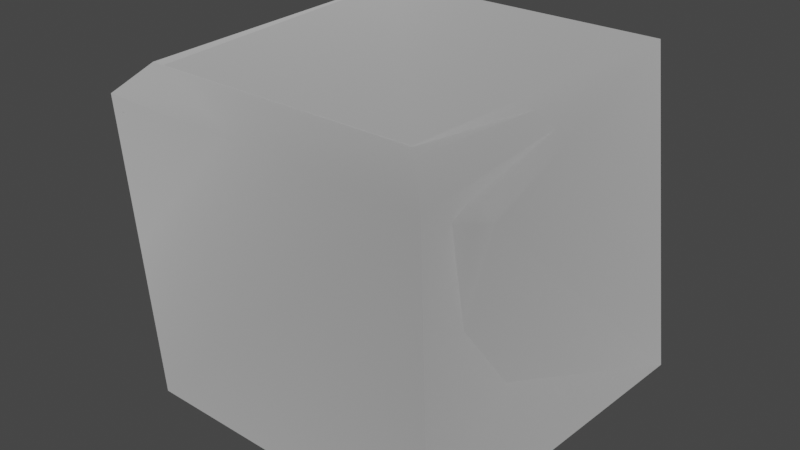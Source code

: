 # Source: fragments.blend  (saved by Blender 3.4.6; exported with 4.5.12 LTS)
import bpy
from mathutils import Matrix  # noqa: F401  (used for matrix-valued properties, if any)

bpy.ops.wm.read_factory_settings(use_empty=True)
scene = bpy.context.scene
scene.name = 'Scene'

# ---- collections
col_collection = bpy.data.collections.new('Collection'); scene.collection.children.link(col_collection)

# ---- materials (node trees are filled in below, after node groups)
mat_dummymtl_rsrc_world_dynamic_block_breakable_castle_base_fragmen = bpy.data.materials.new('dummymtl-rsrc.world.dynamic.block.breakable.castle_base.fragmen')
mat_dummymtl_rsrc_world_dynamic_block_breakable_castle_base_fragmen.use_backface_culling = True
mat_dummymtl_rsrc_world_dynamic_block_breakable_castle_base_fragmen.use_transparent_shadow = False
mat_dummymtl_rsrc_world_dynamic_block_breakable_castle_base_fra = bpy.data.materials.new('dummymtl-rsrc.world.dynamic.block.breakable.castle_base.fra')
mat_dummymtl_rsrc_world_dynamic_block_breakable_castle_base_fra.use_backface_culling = True
mat_dummymtl_rsrc_world_dynamic_block_breakable_castle_base_fra.use_transparent_shadow = False

# ---- material node trees
mat_dummymtl_rsrc_world_dynamic_block_breakable_castle_base_fragmen.use_nodes = True; mat_dummymtl_rsrc_world_dynamic_block_breakable_castle_base_fragmen.node_tree.nodes.clear()
_N = mat_dummymtl_rsrc_world_dynamic_block_breakable_castle_base_fragmen.node_tree.nodes; _L = mat_dummymtl_rsrc_world_dynamic_block_breakable_castle_base_fragmen.node_tree.links
n0 = _N.new('ShaderNodeBsdfPrincipled'); n0.name = 'Principled BSDF'; n0.location = (10, 300)
n0.distribution = 'GGX'
n0.subsurface_method = 'RANDOM_WALK_SKIN'
n0.inputs[0].default_value = (1.0, 1.0, 1.0, 1.0)
n0.inputs[1].default_value = 1.0
n0.inputs[2].default_value = 1.0
n0.inputs[27].default_value = (0.0, 0.0, 0.0, 1.0)
n0.inputs[28].default_value = 1.0
n1 = _N.new('ShaderNodeOutputMaterial'); n1.name = 'Material Output'; n1.location = (320, 270)
_L.new(n0.outputs[0], n1.inputs[0])
n1.is_active_output = True
mat_dummymtl_rsrc_world_dynamic_block_breakable_castle_base_fra.use_nodes = True; mat_dummymtl_rsrc_world_dynamic_block_breakable_castle_base_fra.node_tree.nodes.clear()
_N = mat_dummymtl_rsrc_world_dynamic_block_breakable_castle_base_fra.node_tree.nodes; _L = mat_dummymtl_rsrc_world_dynamic_block_breakable_castle_base_fra.node_tree.links
n0 = _N.new('ShaderNodeBsdfPrincipled'); n0.name = 'Principled BSDF'; n0.location = (10, 300)
n0.distribution = 'GGX'
n0.subsurface_method = 'RANDOM_WALK_SKIN'
n0.inputs[0].default_value = (1.0, 1.0, 1.0, 1.0)
n0.inputs[1].default_value = 1.0
n0.inputs[2].default_value = 1.0
n0.inputs[27].default_value = (0.0, 0.0, 0.0, 1.0)
n0.inputs[28].default_value = 1.0
n1 = _N.new('ShaderNodeOutputMaterial'); n1.name = 'Material Output'; n1.location = (320, 270)
_L.new(n0.outputs[0], n1.inputs[0])
n1.is_active_output = True

# ---- world
world_world = bpy.data.worlds.new('World'); scene.world = world_world
world_world.use_nodes = True; world_world.node_tree.nodes.clear()
_N = world_world.node_tree.nodes; _L = world_world.node_tree.links
n0 = _N.new('ShaderNodeOutputWorld'); n0.name = 'World Output'; n0.location = (300, 300)
n1 = _N.new('ShaderNodeBackground'); n1.name = 'Background'; n1.location = (10, 300)
n1.inputs[0].default_value = (0.05088, 0.05088, 0.05088, 1.0)
_L.new(n1.outputs[0], n0.inputs[0])
n0.is_active_output = True
world_world.color = (0.05088, 0.05088, 0.05088)
world_world.use_sun_shadow = False
world_world.sun_shadow_jitter_overblur = 0.0

# ---- meshes
me_rsrc_world_dynamic_block_breakable_castle_base_fragment_model_m = bpy.data.meshes.new('rsrc.world.dynamic.block.breakable.castle_base.fragment.model-M')
me_rsrc_world_dynamic_block_breakable_castle_base_fragment_model_m.from_pydata([(-0.21, -0.25, -0.21), (0.25, -0.23, 0.25), (0.23, -0.25, -0.23), (-0.25, -0.21, -0.25), (0.27, -0.21, -0.27), (0.261, 0.25, -0.24), (-0.24, 0.25, 0.25), (-0.23, 0.25, -0.23), (0.29, 0.25, 0.29), (-0.27, -0.21, 0.25), (-0.23, -0.25, 0.25)], [], [(0, 1, 10), (2, 1, 0), (0, 3, 2), (4, 2, 3), (2, 4, 1), (1, 4, 5), (1, 5, 8), (6, 8, 5), (7, 5, 4), (6, 5, 7), (4, 3, 7), (6, 7, 3), (1, 8, 6), (1, 6, 9), (1, 9, 10), (6, 3, 9), (10, 9, 0), (3, 0, 9)])
me_rsrc_world_dynamic_block_breakable_castle_base_fragment_model_m.polygons.foreach_set('use_smooth', [True] * 18)
_k = set([(1, 8), (1, 10), (2, 4), (3, 7), (4, 5), (5, 7), (5, 8), (6, 7), (6, 8), (6, 9), (9, 10)])
me_rsrc_world_dynamic_block_breakable_castle_base_fragment_model_m.attributes.new('sharp_edge', 'BOOLEAN', 'EDGE').data.foreach_set('value', [ (min(e.vertices), max(e.vertices)) in _k for e in me_rsrc_world_dynamic_block_breakable_castle_base_fragment_model_m.edges])
_k = {(6, 8): 1.0, (6, 9): 1.0, (6, 7): 1.0, (2, 4): 1.0, (9, 10): 1.0, (4, 5): 1.0, (3, 7): 1.0, (5, 7): 1.0, (1, 8): 1.0, (1, 10): 1.0, (5, 8): 1.0}
me_rsrc_world_dynamic_block_breakable_castle_base_fragment_model_m.attributes.new('crease_edge', 'FLOAT', 'EDGE').data.foreach_set('value', [_k.get((min(e.vertices), max(e.vertices)), 0.0) for e in me_rsrc_world_dynamic_block_breakable_castle_base_fragment_model_m.edges])
_uv = me_rsrc_world_dynamic_block_breakable_castle_base_fragment_model_m.uv_layers.new(name='UVMap')
_uv.uv.foreach_set('vector', [0.04106, 0.2602, 0.461, 0.0, 0.041, 0.0, 0.4605, 0.2602, 0.461, 0.0, 0.04106, 0.2602, 0.04106, 0.2602, 0.0, 0.2432, 0.4605, 0.2602, 0.5, 0.2432, 0.4605, 0.2602, 0.0, 0.2432, 0.5409, 0.26, 0.5, 0.2432, 1.0, 0.2509, 1.0, 0.2509, 0.5, 0.2432, 0.5, 0.0, 1.0, 0.2509, 0.5, 0.0, 1.0, 0.0, -0.504, 0.0002658, 1.0, 0.0, 0.5, 0.0, 0.0, 0.0, 0.5, 0.0, 0.5, 0.2432, -0.504, 0.0002658, 0.5, 0.0, 0.0, 0.0, 0.5, 0.2432, 0.0, 0.2432, 0.0, 0.0, -0.504, 0.0002658, 0.0, 0.0, 0.0, 0.2432, -0.9565, 0.2477, -0.9934, 0.0005317, -0.504, 0.0002658, -0.9565, 0.2477, -0.504, 0.0002658, -0.4892, 0.2402, -0.9565, 0.2477, -0.4892, 0.2402, -0.5074, 0.259, -0.504, 0.0002658, 0.0, 0.2432, -0.4892, 0.2402, -0.5074, 0.259, -0.4892, 0.2402, -0.03841, 0.26, 0.0, 0.2432, -0.03841, 0.26, -0.4892, 0.2402])
me_rsrc_world_dynamic_block_breakable_castle_base_fragment_model_m.materials.append(mat_dummymtl_rsrc_world_dynamic_block_breakable_castle_base_fragmen)
me_rsrc_world_dynamic_block_breakable_castle_base_fragment_model_m.update()
me_rsrc_world_dynamic_block_breakable_castle_base_fragment_model_m.normals_split_custom_set([tuple(v) for v in zip(*[iter([-0.2884, -0.9101, -0.2976, 0.7276, -0.686, -0.006667, -0.3772, -0.9258, -0.02495, 0.2897, -0.9034, -0.3161, 0.7276, -0.686, -0.006667, -0.2884, -0.9101, -0.2976, -0.2884, -0.9101, -0.2976, -0.6635, -0.3602, -0.6558, 0.2897, -0.9034, -0.3161, -0.03861, -0.2305, -0.9723, 0.2897, -0.9034, -0.3161, -0.6635, -0.3602, -0.6558, 0.2897, -0.9034, -0.3161, 0.9603, -0.2758, 0.04118, 0.7276, -0.686, -0.006667, 0.7276, -0.686, -0.006667, 0.9603, -0.2758, 0.04118, 0.9996, -0.02944, -0.001098, 0.7276, -0.686, -0.006667, 0.9996, -0.02944, -0.001098, 0.9904, -0.1143, -0.07757, 0.001583, 0.9998, -0.01916, -0.02163, 0.9991, -0.03709, -0.004294, 1.0, 0.0012, -0.02628, 0.05192, -0.9983, -0.02134, 0.06034, -0.9979, -0.03861, -0.2305, -0.9723, 0.001583, 0.9998, -0.01916, -0.004294, 1.0, 0.0012, 0.00211, 1.0, 0.003818, -0.03861, -0.2305, -0.9723, -0.6635, -0.3602, -0.6558, -0.02628, 0.05192, -0.9983, -0.9988, 0.03614, -0.03198, -0.999, 0.04047, -0.01878, -0.6635, -0.3602, -0.6558, -0.05041, -0.03424, 0.9981, -0.1127, -0.09656, 0.9889, -0.01681, -0.03755, 0.9992, -0.05041, -0.03424, 0.9981, -0.01681, -0.03755, 0.9992, 0.006538, -0.005102, 1.0, -0.05041, -0.03424, 0.9981, 0.006538, -0.005102, 1.0, 0.00574, 0.006249, 1.0, -0.9988, 0.03614, -0.03198, -0.6635, -0.3602, -0.6558, -0.9393, -0.3407, -0.04041, -0.3772, -0.9258, -0.02495, -0.9393, -0.3407, -0.04041, -0.2884, -0.9101, -0.2976, -0.6635, -0.3602, -0.6558, -0.2884, -0.9101, -0.2976, -0.9393, -0.3407, -0.04041])] * 3)])
me_rsrc_world_dynamic_block_breakable_castle_base_fragment_mod = bpy.data.meshes.new('rsrc.world.dynamic.block.breakable.castle_base.fragment.mod')
me_rsrc_world_dynamic_block_breakable_castle_base_fragment_mod.from_pydata([(0.21, -0.25, -0.21), (-0.23, -0.19, -0.25), (0.25, -0.19, -0.25), (-0.2003, 0.25, -0.2012), (0.21, 0.25, -0.2083), (-0.2074, 0.25, 0.25), (0.29, -0.17, -0.17), (-0.2401, -0.16, 0.25), (0.29, 0.25, 0.29), (0.25, -0.261, 0.25), (-0.201, -0.261, 0.25), (-0.19, -0.25, -0.21)], [], [(10, 0, 9), (11, 0, 10), (0, 11, 1), (2, 0, 1), (2, 1, 3), (4, 2, 3), (3, 1, 5), (8, 4, 3), (8, 3, 5), (8, 6, 4), (4, 6, 2), (9, 6, 8), (9, 0, 6), (6, 0, 2), (5, 1, 7), (7, 8, 5), (7, 9, 8), (10, 9, 7), (7, 11, 10), (1, 11, 7)])
me_rsrc_world_dynamic_block_breakable_castle_base_fragment_mod.polygons.foreach_set('use_smooth', [True] * 20)
_k = set([(1, 3), (1, 11), (2, 4), (3, 4), (3, 5), (4, 8), (5, 7), (5, 8), (7, 10), (8, 9), (9, 10), (10, 11)])
me_rsrc_world_dynamic_block_breakable_castle_base_fragment_mod.attributes.new('sharp_edge', 'BOOLEAN', 'EDGE').data.foreach_set('value', [ (min(e.vertices), max(e.vertices)) in _k for e in me_rsrc_world_dynamic_block_breakable_castle_base_fragment_mod.edges])
_k = {(3, 4): 1.0, (3, 5): 1.0, (7, 10): 1.0, (5, 8): 1.0, (8, 9): 1.0, (1, 3): 1.0, (5, 7): 1.0, (2, 4): 1.0, (10, 11): 1.0, (9, 10): 1.0, (1, 11): 1.0, (4, 8): 1.0}
me_rsrc_world_dynamic_block_breakable_castle_base_fragment_mod.attributes.new('crease_edge', 'FLOAT', 'EDGE').data.foreach_set('value', [_k.get((min(e.vertices), max(e.vertices)), 0.0) for e in me_rsrc_world_dynamic_block_breakable_castle_base_fragment_mod.edges])
_uv = me_rsrc_world_dynamic_block_breakable_castle_base_fragment_mod.uv_layers.new(name='UVMap')
_uv.uv.foreach_set('vector', [0.026, 0.7228, 0.5, 0.5, 0.5, 0.7228, 0.06921, 0.5, 0.5, 0.5, 0.026, 0.7228, 0.5, 0.5, 0.06921, 0.5, 9.977e-06, 0.4682, 0.5, 0.4682, 0.5, 0.5, 9.977e-06, 0.4682, 0.5, 0.4682, 9.977e-06, 0.4682, 9.977e-06, 0.2491, 0.5, 0.2491, 0.5, 0.4682, 9.977e-06, 0.2491, 9.977e-06, 0.2491, 9.977e-06, 0.4682, -0.5093, 0.2488, 1.0, 0.249, 0.5, 0.2491, 9.977e-06, 0.2491, 1.0, 0.249, 9.977e-06, 0.2491, -0.5093, 0.2488, 1.0, 0.249, 0.5533, 0.4557, 0.5, 0.2491, 0.5, 0.2491, 0.5533, 0.4557, 0.5, 0.4682, 1.0, 0.5, 0.5533, 0.4557, 1.0, 0.249, 1.0, 0.5, 0.5206, 0.5, 0.5533, 0.4557, 0.5533, 0.4557, 0.5206, 0.5, 0.5, 0.4682, -0.5093, 0.2488, 9.977e-06, 0.4682, -0.4936, 0.4513, -0.4936, 0.4513, -0.9873, 0.2487, -0.5093, 0.2488, -0.4936, 0.4513, -0.9496, 0.4987, -0.9873, 0.2487, -0.5181, 0.4993, -0.9496, 0.4987, -0.4936, 0.4513, -0.4936, 0.4513, -0.06692, 0.5, -0.5181, 0.4993, 9.977e-06, 0.4682, -0.06692, 0.5, -0.4936, 0.4513])
me_rsrc_world_dynamic_block_breakable_castle_base_fragment_mod.materials.append(mat_dummymtl_rsrc_world_dynamic_block_breakable_castle_base_fra)
me_rsrc_world_dynamic_block_breakable_castle_base_fragment_mod.update()
me_rsrc_world_dynamic_block_breakable_castle_base_fragment_mod.normals_split_custom_set([tuple(v) for v in zip(*[iter([0.0, -0.9997, -0.0238, 0.3078, -0.8543, -0.4187, 0.67, -0.742, 0.0222, 0.0, -0.8411, -0.5409, 0.3078, -0.8543, -0.4187, 0.0, -0.9997, -0.0238, 0.3078, -0.8543, -0.4187, 0.0, -0.8411, -0.5409, 0.0, -0.1757, -0.9844, 0.5401, -0.2971, -0.7874, 0.3078, -0.8543, -0.4187, 0.0, -0.1757, -0.9844, 0.5401, -0.2971, -0.7874, 0.0, -0.1757, -0.9844, -0.00814, 0.1019, -0.9948, -0.01718, 0.09275, -0.9955, 0.5401, -0.2971, -0.7874, -0.00814, 0.1019, -0.9948, -0.9975, 0.06907, -0.01565, -0.9769, -0.2138, -0.004268, -0.997, 0.07475, -0.02066, 0.0, 1.0, -1.758e-08, 0.0, 1.0, 0.0, 0.0, 1.0, -1.654e-08, 0.0, 1.0, -1.758e-08, 0.0, 1.0, -1.654e-08, 0.0, 1.0, -3.316e-08, 0.9982, 0.04412, -0.04028, 0.9443, -0.2532, -0.2102, 0.9663, 0.1661, -0.1964, 0.9663, 0.1661, -0.1964, 0.9443, -0.2532, -0.2102, 0.5401, -0.2971, -0.7874, 0.67, -0.742, 0.0222, 0.9443, -0.2532, -0.2102, 0.9982, 0.04412, -0.04028, 0.67, -0.742, 0.0222, 0.3078, -0.8543, -0.4187, 0.9443, -0.2532, -0.2102, 0.9443, -0.2532, -0.2102, 0.3078, -0.8543, -0.4187, 0.5401, -0.2971, -0.7874, -0.997, 0.07475, -0.02066, -0.9769, -0.2138, -0.004268, -0.9889, -0.1463, -0.02615, -0.02992, -0.02264, 0.9993, -0.04426, -0.04016, 0.9982, -0.08016, 0.006401, 0.9968, -0.02992, -0.02264, 0.9993, -0.01388, -0.06737, 0.9976, -0.04426, -0.04016, 0.9982, 0.0, 0.0, 1.0, -0.01388, -0.06737, 0.9976, -0.02992, -0.02264, 0.9993, -0.9889, -0.1463, -0.02615, -0.8493, -0.5279, 0.01074, -0.9318, -0.3616, -0.03079, -0.9769, -0.2138, -0.004268, -0.8493, -0.5279, 0.01074, -0.9889, -0.1463, -0.02615])] * 3)])

# ---- objects
ob_fragment_model_meshsets_fragment_bottom__mesh_0 = bpy.data.objects.new('fragment.model-MeshSets[fragment_bottom].Mesh[0]', me_rsrc_world_dynamic_block_breakable_castle_base_fragment_model_m)
ob_fragment_model_meshsets_fragment_top__mesh_0 = bpy.data.objects.new('fragment.model-MeshSets[fragment_top].Mesh[0]', me_rsrc_world_dynamic_block_breakable_castle_base_fragment_mod)

# ---- transforms, parenting, visibility, modifiers, constraints
ob_fragment_model_meshsets_fragment_bottom__mesh_0.location = (0.0, 0.0, 0.0)
ob_fragment_model_meshsets_fragment_bottom__mesh_0.rotation_mode = 'QUATERNION'
ob_fragment_model_meshsets_fragment_bottom__mesh_0.rotation_quaternion = (0.7071, -0.7071, -1.57e-16, -9.358e-24)
ob_fragment_model_meshsets_fragment_top__mesh_0.location = (0.0, 0.0, 0.0)
ob_fragment_model_meshsets_fragment_top__mesh_0.rotation_mode = 'QUATERNION'
ob_fragment_model_meshsets_fragment_top__mesh_0.rotation_quaternion = (0.7071, -0.7071, -1.57e-16, -9.358e-24)
_m = ob_fragment_model_meshsets_fragment_top__mesh_0.modifiers.new('Weighted Normal', 'WEIGHTED_NORMAL')
_m.keep_sharp = True

# ---- collection membership
scene.collection.objects.link(ob_fragment_model_meshsets_fragment_bottom__mesh_0)
scene.collection.objects.link(ob_fragment_model_meshsets_fragment_top__mesh_0)

# ---- scene / render settings (as saved in the file)
scene.frame_start = 1; scene.frame_end = 250; scene.frame_set(1)
scene.render.engine = 'BLENDER_EEVEE_NEXT'
scene.cycles.sampling_pattern = 'TABULATED_SOBOL'
scene.cycles.use_light_tree = False
scene.view_settings.view_transform = 'Filmic'
bpy.context.view_layer.update()

# ---- added for rendering (the .blend has no active camera and no usable light): camera, sun
cam_auto = bpy.data.cameras.new('AutoCamera')
cam_auto.lens = 50.0
cam_auto.sensor_width = 36.0
cam_auto.clip_end = 1000.0
ob_auto_camera = bpy.data.objects.new('AutoCamera', cam_auto)
scene.collection.objects.link(ob_auto_camera)
ob_auto_camera.location = (0.882007, -1.03641, 0.703081)
ob_auto_camera.rotation_euler = (1.09748, -7.21219e-08, 0.694738)
scene.camera = ob_auto_camera
light_auto_sun = bpy.data.lights.new('AutoSun', 'SUN')
light_auto_sun.energy = 3.0
light_auto_sun.angle = 0.0523599
ob_auto_sun = bpy.data.objects.new('AutoSun', light_auto_sun)
scene.collection.objects.link(ob_auto_sun)
ob_auto_sun.rotation_euler = (0.872665, 0.174533, 0.523599)
bpy.context.view_layer.update()
